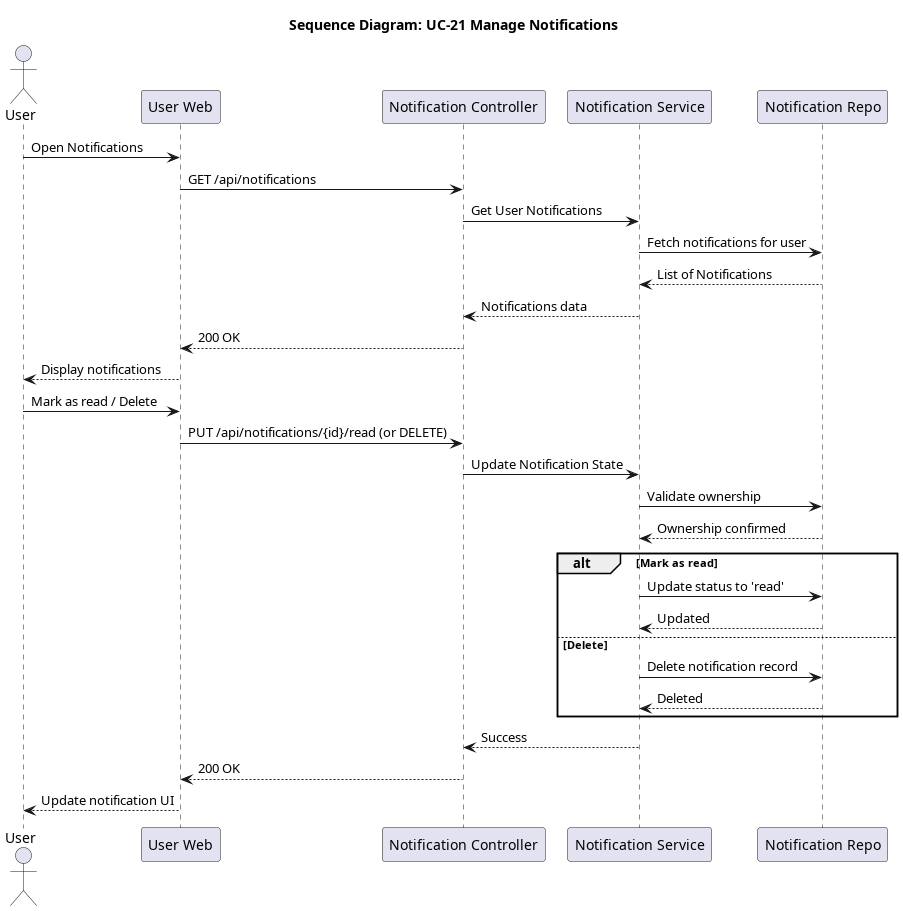

The diagram above was rendered by PlantUML. Its source (embedded in the PNG):
@startuml seq_21_manage_notifications
title Sequence Diagram: UC-21 Manage Notifications

actor User
participant "User Web" as Frontend
participant "Notification Controller" as Controller
participant "Notification Service" as Service
participant "Notification Repo" as Repo

User -> Frontend: Open Notifications
Frontend -> Controller: GET /api/notifications
Controller -> Service: Get User Notifications
Service -> Repo: Fetch notifications for user
Repo --> Service: List of Notifications
Service --> Controller: Notifications data
Controller --> Frontend: 200 OK
Frontend --> User: Display notifications

User -> Frontend: Mark as read / Delete
Frontend -> Controller: PUT /api/notifications/{id}/read (or DELETE)
Controller -> Service: Update Notification State
Service -> Repo: Validate ownership
Repo --> Service: Ownership confirmed

alt Mark as read
    Service -> Repo: Update status to 'read'
    Repo --> Service: Updated
else Delete
    Service -> Repo: Delete notification record
    Repo --> Service: Deleted
end

Service --> Controller: Success
Controller --> Frontend: 200 OK
Frontend --> User: Update notification UI
@enduml